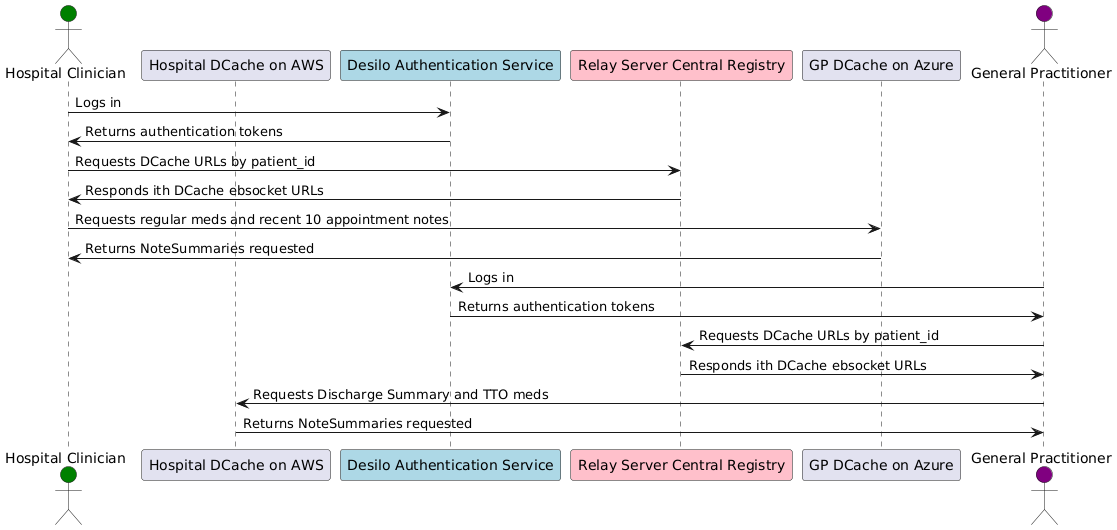

The diagram above was rendered by PlantUML. Its source (embedded in the PNG):
@startuml
actor "Hospital Clinician" as C #green
participant "Hospital DCache on AWS" as LHS
participant "Desilo Authentication Service" as OAuth #lightblue
participant "Relay Server Central Registry" as RSCR #pink
participant "GP DCache on Azure" as LGP
actor "General Practitioner" as GP #purple
C -> OAuth: Logs in
OAuth -> C: Returns authentication tokens
C -> RSCR: Requests DCache URLs by patient_id
RSCR -> C: Responds with DCache websocket URLs
C -> LGP: Requests regular meds and recent 10 appointment notes
LGP -> C: Returns Note-Summaries requested
GP -> OAuth: Logs in
OAuth -> GP: Returns authentication tokens
GP -> RSCR: Requests DCache URLs by patient_id
RSCR -> GP: Responds with DCache websocket URLs
GP -> LHS: Requests Discharge Summary and TTO meds
LHS -> GP: Returns Note-Summaries requested
@enduml